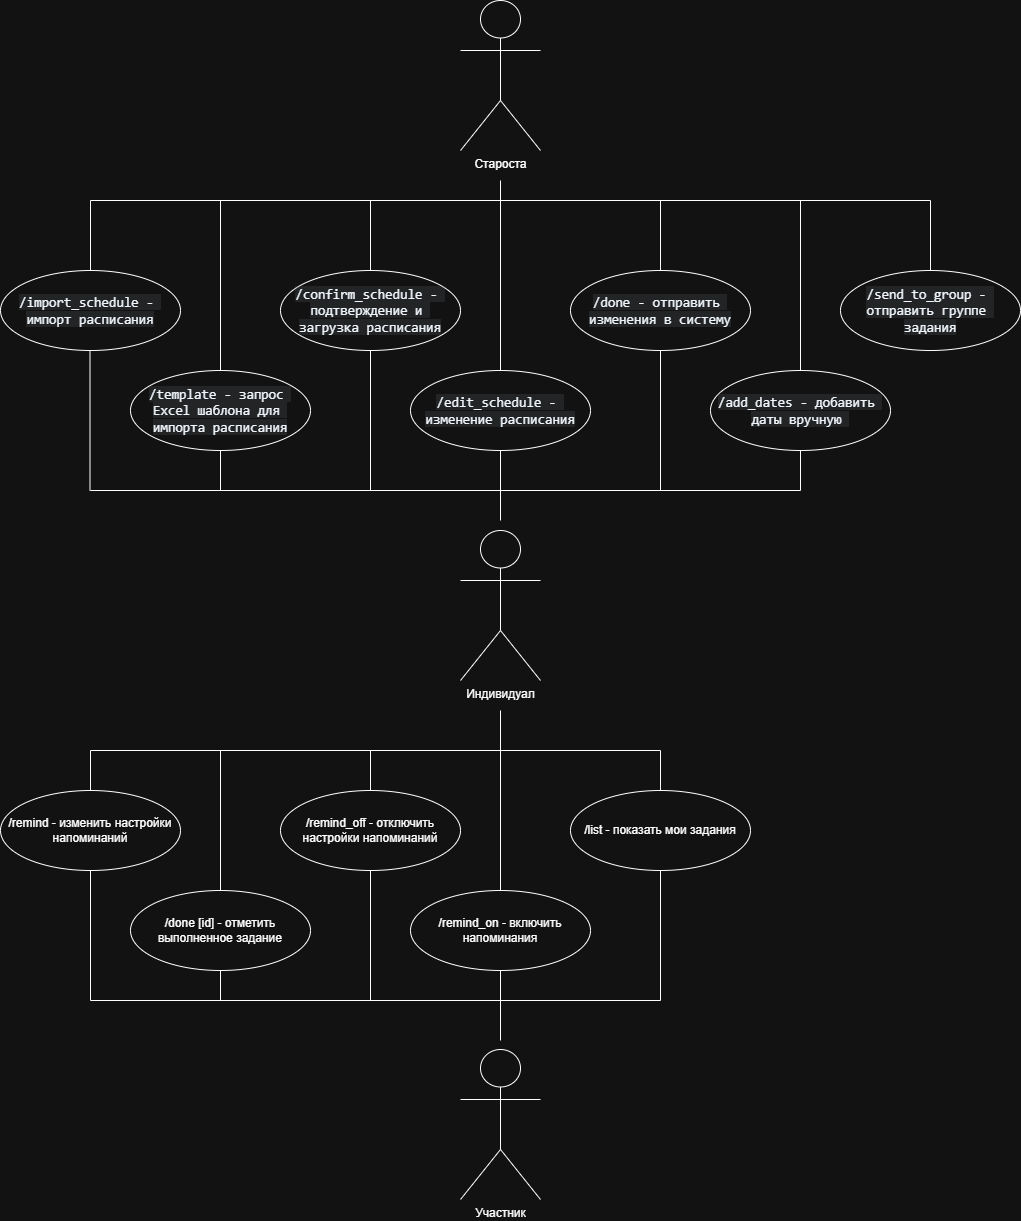

The diagram above was exported from draw.io. Its source (the exported page's mxGraphModel, read from the mxfile embedded in the PNG):
<mxGraphModel dx="1281" dy="1891" grid="1" gridSize="10" guides="1" tooltips="1" connect="1" arrows="1" fold="1" page="1" pageScale="1" pageWidth="827" pageHeight="1169" math="0" shadow="0">
  <root>
    <mxCell id="0" />
    <mxCell id="1" parent="0" />
    <mxCell id="AmTRiZMQQaIfcqkiC90V-1" parent="1" style="shape=umlActor;verticalLabelPosition=bottom;verticalAlign=top;html=1;movable=1;resizable=1;rotatable=1;deletable=1;editable=1;locked=0;connectable=1;" value="Староста&lt;div&gt;&lt;br&gt;&lt;/div&gt;" vertex="1">
      <mxGeometry height="150" width="80" x="490" y="-30" as="geometry" />
    </mxCell>
    <mxCell id="AmTRiZMQQaIfcqkiC90V-2" parent="1" style="shape=umlActor;verticalLabelPosition=bottom;verticalAlign=top;html=1;movable=0;resizable=0;rotatable=0;deletable=0;editable=0;locked=1;connectable=0;" value="Индивидуал" vertex="1">
      <mxGeometry height="150" width="80" x="490" y="500" as="geometry" />
    </mxCell>
    <mxCell id="esbvAxRJSCj8qsRnZAV7-5" parent="1" style="shape=umlActor;verticalLabelPosition=bottom;verticalAlign=top;html=1;outlineConnect=0;movable=1;resizable=1;rotatable=1;deletable=1;editable=1;locked=0;connectable=1;" value="Участник" vertex="1">
      <mxGeometry height="150" width="80" x="490" y="1019" as="geometry" />
    </mxCell>
    <mxCell id="esbvAxRJSCj8qsRnZAV7-8" parent="1" style="ellipse;whiteSpace=wrap;html=1;movable=0;resizable=0;rotatable=0;deletable=0;editable=0;locked=1;connectable=0;" value="&lt;span style=&quot;color: rgb(240, 246, 252); font-family: &amp;quot;Monaspace Neon&amp;quot;, ui-monospace, SFMono-Regular, &amp;quot;SF Mono&amp;quot;, Menlo, Consolas, &amp;quot;Liberation Mono&amp;quot;, monospace; font-size: 13.6px; text-align: start; white-space-collapse: break-spaces; background-color: rgba(101, 108, 118, 0.2);&quot;&gt;/import_schedule - импорт расписания&lt;/span&gt;" vertex="1">
      <mxGeometry height="80" width="180" x="30" y="240" as="geometry" />
    </mxCell>
    <mxCell id="esbvAxRJSCj8qsRnZAV7-9" parent="1" style="ellipse;whiteSpace=wrap;html=1;movable=0;resizable=0;rotatable=0;deletable=0;editable=0;locked=1;connectable=0;" value="&lt;span style=&quot;color: rgb(240, 246, 252); font-family: &amp;quot;Monaspace Neon&amp;quot;, ui-monospace, SFMono-Regular, &amp;quot;SF Mono&amp;quot;, Menlo, Consolas, &amp;quot;Liberation Mono&amp;quot;, monospace; font-size: 13.6px; text-align: start; white-space-collapse: break-spaces; background-color: rgba(101, 108, 118, 0.2);&quot;&gt;/template - запрос Excel шаблона для импорта расписания&lt;/span&gt;" vertex="1">
      <mxGeometry height="80" width="180" x="160" y="340" as="geometry" />
    </mxCell>
    <mxCell id="esbvAxRJSCj8qsRnZAV7-10" parent="1" style="ellipse;whiteSpace=wrap;html=1;movable=0;resizable=0;rotatable=0;deletable=0;editable=0;locked=1;connectable=0;" value="&lt;span style=&quot;color: rgb(240, 246, 252); font-family: &amp;quot;Monaspace Neon&amp;quot;, ui-monospace, SFMono-Regular, &amp;quot;SF Mono&amp;quot;, Menlo, Consolas, &amp;quot;Liberation Mono&amp;quot;, monospace; font-size: 13.6px; text-align: start; white-space-collapse: break-spaces; background-color: rgba(101, 108, 118, 0.2);&quot;&gt;/confirm_schedule - подтверждение и загрузка расписания&lt;/span&gt;" vertex="1">
      <mxGeometry height="80" width="180" x="310" y="240" as="geometry" />
    </mxCell>
    <mxCell id="esbvAxRJSCj8qsRnZAV7-12" parent="1" style="ellipse;whiteSpace=wrap;html=1;movable=0;resizable=0;rotatable=0;deletable=0;editable=0;locked=1;connectable=0;" value="&lt;span style=&quot;color: rgb(240, 246, 252); font-family: &amp;quot;Monaspace Neon&amp;quot;, ui-monospace, SFMono-Regular, &amp;quot;SF Mono&amp;quot;, Menlo, Consolas, &amp;quot;Liberation Mono&amp;quot;, monospace; font-size: 13.6px; text-align: start; white-space-collapse: break-spaces; background-color: rgba(101, 108, 118, 0.2);&quot;&gt;/edit_schedule - изменение расписания&lt;/span&gt;" vertex="1">
      <mxGeometry height="80" width="180" x="440" y="340" as="geometry" />
    </mxCell>
    <mxCell id="esbvAxRJSCj8qsRnZAV7-14" parent="1" style="ellipse;whiteSpace=wrap;html=1;movable=0;resizable=0;rotatable=0;deletable=0;editable=0;locked=1;connectable=0;" value="&lt;span style=&quot;color: rgb(240, 246, 252); font-family: &amp;quot;Monaspace Neon&amp;quot;, ui-monospace, SFMono-Regular, &amp;quot;SF Mono&amp;quot;, Menlo, Consolas, &amp;quot;Liberation Mono&amp;quot;, monospace; font-size: 13.6px; text-align: start; white-space-collapse: break-spaces; background-color: rgba(101, 108, 118, 0.2);&quot;&gt;/add_dates - добавить даты вручную &lt;/span&gt;" vertex="1">
      <mxGeometry height="80" width="180" x="740" y="340" as="geometry" />
    </mxCell>
    <mxCell id="esbvAxRJSCj8qsRnZAV7-15" parent="1" style="ellipse;whiteSpace=wrap;html=1;movable=0;resizable=0;rotatable=0;deletable=0;editable=0;locked=1;connectable=0;" value="&lt;span style=&quot;color: rgb(240, 246, 252); font-family: &amp;quot;Monaspace Neon&amp;quot;, ui-monospace, SFMono-Regular, &amp;quot;SF Mono&amp;quot;, Menlo, Consolas, &amp;quot;Liberation Mono&amp;quot;, monospace; font-size: 13.6px; text-align: start; white-space-collapse: break-spaces; background-color: rgba(101, 108, 118, 0.2);&quot;&gt;/send_to_group - отправить группе задания&lt;/span&gt;" vertex="1">
      <mxGeometry height="80" width="180" x="870" y="240" as="geometry" />
    </mxCell>
    <mxCell id="esbvAxRJSCj8qsRnZAV7-16" parent="1" style="ellipse;whiteSpace=wrap;html=1;movable=1;resizable=1;rotatable=1;deletable=1;editable=1;locked=0;connectable=1;" value="/done [id] - отметить выполненное задание" vertex="1">
      <mxGeometry height="80" width="180" x="160" y="860" as="geometry" />
    </mxCell>
    <mxCell id="esbvAxRJSCj8qsRnZAV7-21" parent="1" style="ellipse;whiteSpace=wrap;html=1;movable=1;resizable=1;rotatable=1;deletable=1;editable=1;locked=0;connectable=1;" value="/list - показать мои задания" vertex="1">
      <mxGeometry height="80" width="180" x="600" y="760" as="geometry" />
    </mxCell>
    <mxCell id="esbvAxRJSCj8qsRnZAV7-20" parent="1" style="ellipse;whiteSpace=wrap;html=1;movable=1;resizable=1;rotatable=1;deletable=1;editable=1;locked=0;connectable=1;" value="/remind_on - включить напоминания" vertex="1">
      <mxGeometry height="80" width="180" x="440" y="860" as="geometry" />
    </mxCell>
    <mxCell id="esbvAxRJSCj8qsRnZAV7-22" parent="1" style="ellipse;whiteSpace=wrap;html=1;movable=1;resizable=1;rotatable=1;deletable=1;editable=1;locked=0;connectable=1;" value="/remind_off - отключить настройки напоминаний " vertex="1">
      <mxGeometry height="80" width="180" x="310" y="760" as="geometry" />
    </mxCell>
    <mxCell id="esbvAxRJSCj8qsRnZAV7-23" parent="1" style="ellipse;whiteSpace=wrap;html=1;movable=1;resizable=1;rotatable=1;deletable=1;editable=1;locked=0;connectable=1;" value="/remind - изменить настройки напоминаний " vertex="1">
      <mxGeometry height="80" width="180" x="30" y="760" as="geometry" />
    </mxCell>
    <mxCell id="esbvAxRJSCj8qsRnZAV7-25" parent="1" style="ellipse;whiteSpace=wrap;html=1;movable=0;resizable=0;rotatable=0;deletable=0;editable=0;locked=1;connectable=0;" value="&lt;span style=&quot;color: rgb(240, 246, 252); font-family: &amp;quot;Monaspace Neon&amp;quot;, ui-monospace, SFMono-Regular, &amp;quot;SF Mono&amp;quot;, Menlo, Consolas, &amp;quot;Liberation Mono&amp;quot;, monospace; font-size: 13.6px; text-align: start; white-space-collapse: break-spaces; background-color: rgba(101, 108, 118, 0.2);&quot;&gt;/done - отправить изменения в систему&lt;/span&gt;" vertex="1">
      <mxGeometry height="80" width="180" x="600" y="240" as="geometry" />
    </mxCell>
    <mxCell id="esbvAxRJSCj8qsRnZAV7-53" edge="1" parent="1" style="endArrow=none;html=1;rounded=0;fontFamily=Helvetica;fontSize=12;fontColor=default;resizable=0;" value="">
      <mxGeometry height="50" relative="1" width="50" as="geometry">
        <mxPoint x="120" y="170" as="sourcePoint" />
        <mxPoint x="530" y="170" as="targetPoint" />
      </mxGeometry>
    </mxCell>
    <mxCell id="esbvAxRJSCj8qsRnZAV7-54" edge="1" parent="1" style="endArrow=none;html=1;rounded=0;fontFamily=Helvetica;fontSize=12;fontColor=default;resizable=0;" value="">
      <mxGeometry height="50" relative="1" width="50" as="geometry">
        <mxPoint x="120" y="240" as="sourcePoint" />
        <mxPoint x="120" y="170" as="targetPoint" />
      </mxGeometry>
    </mxCell>
    <mxCell id="esbvAxRJSCj8qsRnZAV7-55" edge="1" parent="1" style="endArrow=none;html=1;rounded=0;fontFamily=Helvetica;fontSize=12;fontColor=default;resizable=0;" value="">
      <mxGeometry height="50" relative="1" width="50" as="geometry">
        <mxPoint x="250" y="170" as="sourcePoint" />
        <mxPoint x="250" y="340" as="targetPoint" />
      </mxGeometry>
    </mxCell>
    <mxCell id="esbvAxRJSCj8qsRnZAV7-57" edge="1" parent="1" style="endArrow=none;html=1;rounded=0;fontFamily=Helvetica;fontSize=12;fontColor=default;resizable=0;entryX=0.5;entryY=0;entryDx=0;entryDy=0;" target="esbvAxRJSCj8qsRnZAV7-10" value="">
      <mxGeometry height="50" relative="1" width="50" as="geometry">
        <mxPoint x="400" y="170" as="sourcePoint" />
        <mxPoint x="680" y="360" as="targetPoint" />
      </mxGeometry>
    </mxCell>
    <mxCell id="esbvAxRJSCj8qsRnZAV7-58" edge="1" parent="1" style="endArrow=none;html=1;rounded=0;fontFamily=Helvetica;fontSize=12;fontColor=default;resizable=0;" value="">
      <mxGeometry height="50" relative="1" width="50" as="geometry">
        <mxPoint x="960" y="170" as="sourcePoint" />
        <mxPoint x="530" y="170" as="targetPoint" />
      </mxGeometry>
    </mxCell>
    <mxCell id="esbvAxRJSCj8qsRnZAV7-59" edge="1" parent="1" style="endArrow=none;html=1;rounded=0;fontFamily=Helvetica;fontSize=12;fontColor=default;resizable=0;" value="">
      <mxGeometry height="50" relative="1" width="50" as="geometry">
        <mxPoint x="960" y="170" as="sourcePoint" />
        <mxPoint x="960" y="240" as="targetPoint" />
      </mxGeometry>
    </mxCell>
    <mxCell id="esbvAxRJSCj8qsRnZAV7-60" edge="1" parent="1" style="endArrow=none;html=1;rounded=0;fontFamily=Helvetica;fontSize=12;fontColor=default;resizable=0;" value="">
      <mxGeometry height="50" relative="1" width="50" as="geometry">
        <mxPoint x="830" y="170" as="sourcePoint" />
        <mxPoint x="830" y="340" as="targetPoint" />
      </mxGeometry>
    </mxCell>
    <mxCell id="esbvAxRJSCj8qsRnZAV7-61" edge="1" parent="1" style="endArrow=none;html=1;rounded=0;fontFamily=Helvetica;fontSize=12;fontColor=default;resizable=0;" value="">
      <mxGeometry height="50" relative="1" width="50" as="geometry">
        <mxPoint x="690" y="170" as="sourcePoint" />
        <mxPoint x="690" y="240" as="targetPoint" />
      </mxGeometry>
    </mxCell>
    <mxCell id="esbvAxRJSCj8qsRnZAV7-62" edge="1" parent="1" style="endArrow=none;html=1;rounded=0;fontFamily=Helvetica;fontSize=12;fontColor=default;resizable=0;" value="">
      <mxGeometry height="50" relative="1" width="50" as="geometry">
        <mxPoint x="530" y="150" as="sourcePoint" />
        <mxPoint x="530" y="340" as="targetPoint" />
      </mxGeometry>
    </mxCell>
    <mxCell id="esbvAxRJSCj8qsRnZAV7-63" edge="1" parent="1" style="endArrow=none;html=1;rounded=0;fontFamily=Helvetica;fontSize=12;fontColor=default;resizable=0;" value="">
      <mxGeometry height="50" relative="1" width="50" as="geometry">
        <mxPoint x="530" y="490" as="sourcePoint" />
        <mxPoint x="530" y="460" as="targetPoint" />
      </mxGeometry>
    </mxCell>
    <mxCell id="esbvAxRJSCj8qsRnZAV7-64" edge="1" parent="1" style="endArrow=none;html=1;rounded=0;fontFamily=Helvetica;fontSize=12;fontColor=default;resizable=0;" value="">
      <mxGeometry height="50" relative="1" width="50" as="geometry">
        <mxPoint x="120" y="460" as="sourcePoint" />
        <mxPoint x="830" y="460" as="targetPoint" />
      </mxGeometry>
    </mxCell>
    <mxCell id="esbvAxRJSCj8qsRnZAV7-65" edge="1" parent="1" style="endArrow=none;html=1;rounded=0;fontFamily=Helvetica;fontSize=12;fontColor=default;resizable=0;" value="">
      <mxGeometry height="50" relative="1" width="50" as="geometry">
        <mxPoint x="119.5" y="460" as="sourcePoint" />
        <mxPoint x="119.5" y="320" as="targetPoint" />
      </mxGeometry>
    </mxCell>
    <mxCell id="esbvAxRJSCj8qsRnZAV7-66" edge="1" parent="1" style="endArrow=none;html=1;rounded=0;fontFamily=Helvetica;fontSize=12;fontColor=default;resizable=0;" value="">
      <mxGeometry height="50" relative="1" width="50" as="geometry">
        <mxPoint x="830" y="460" as="sourcePoint" />
        <mxPoint x="830" y="420" as="targetPoint" />
      </mxGeometry>
    </mxCell>
    <mxCell id="esbvAxRJSCj8qsRnZAV7-67" edge="1" parent="1" style="endArrow=none;html=1;rounded=0;fontFamily=Helvetica;fontSize=12;fontColor=default;resizable=0;" value="">
      <mxGeometry height="50" relative="1" width="50" as="geometry">
        <mxPoint x="690" y="460" as="sourcePoint" />
        <mxPoint x="690" y="320" as="targetPoint" />
      </mxGeometry>
    </mxCell>
    <mxCell id="esbvAxRJSCj8qsRnZAV7-68" edge="1" parent="1" style="endArrow=none;html=1;rounded=0;fontFamily=Helvetica;fontSize=12;fontColor=default;resizable=0;" value="">
      <mxGeometry height="50" relative="1" width="50" as="geometry">
        <mxPoint x="530" y="460" as="sourcePoint" />
        <mxPoint x="530" y="420" as="targetPoint" />
      </mxGeometry>
    </mxCell>
    <mxCell id="esbvAxRJSCj8qsRnZAV7-69" edge="1" parent="1" style="endArrow=none;html=1;rounded=0;fontFamily=Helvetica;fontSize=12;fontColor=default;resizable=0;" value="">
      <mxGeometry height="50" relative="1" width="50" as="geometry">
        <mxPoint x="250" y="460" as="sourcePoint" />
        <mxPoint x="250" y="420" as="targetPoint" />
      </mxGeometry>
    </mxCell>
    <mxCell id="esbvAxRJSCj8qsRnZAV7-70" edge="1" parent="1" style="endArrow=none;html=1;rounded=0;fontFamily=Helvetica;fontSize=12;fontColor=default;resizable=0;entryX=0.5;entryY=1;entryDx=0;entryDy=0;" target="esbvAxRJSCj8qsRnZAV7-10" value="">
      <mxGeometry height="50" relative="1" width="50" as="geometry">
        <mxPoint x="400" y="460" as="sourcePoint" />
        <mxPoint x="680" y="460" as="targetPoint" />
      </mxGeometry>
    </mxCell>
    <mxCell id="esbvAxRJSCj8qsRnZAV7-71" edge="1" parent="1" style="endArrow=none;html=1;rounded=0;fontFamily=Helvetica;fontSize=12;fontColor=default;resizable=0;" value="">
      <mxGeometry height="50" relative="1" width="50" as="geometry">
        <mxPoint x="530" y="680" as="sourcePoint" />
        <mxPoint x="530" y="720" as="targetPoint" />
      </mxGeometry>
    </mxCell>
    <mxCell id="esbvAxRJSCj8qsRnZAV7-72" edge="1" parent="1" style="endArrow=none;html=1;rounded=0;fontFamily=Helvetica;fontSize=12;fontColor=default;resizable=0;" value="">
      <mxGeometry height="50" relative="1" width="50" as="geometry">
        <mxPoint x="120" y="720" as="sourcePoint" />
        <mxPoint x="690" y="720" as="targetPoint" />
      </mxGeometry>
    </mxCell>
    <mxCell id="esbvAxRJSCj8qsRnZAV7-74" edge="1" parent="1" style="endArrow=none;html=1;rounded=0;fontFamily=Helvetica;fontSize=12;fontColor=default;resizable=0;" value="">
      <mxGeometry height="50" relative="1" width="50" as="geometry">
        <mxPoint x="530" y="1010" as="sourcePoint" />
        <mxPoint x="530" y="970" as="targetPoint" />
      </mxGeometry>
    </mxCell>
    <mxCell id="esbvAxRJSCj8qsRnZAV7-75" edge="1" parent="1" style="endArrow=none;html=1;rounded=0;fontFamily=Helvetica;fontSize=12;fontColor=default;resizable=0;" value="">
      <mxGeometry height="50" relative="1" width="50" as="geometry">
        <mxPoint x="120" y="970" as="sourcePoint" />
        <mxPoint x="690" y="970" as="targetPoint" />
      </mxGeometry>
    </mxCell>
    <mxCell id="esbvAxRJSCj8qsRnZAV7-76" edge="1" parent="1" source="esbvAxRJSCj8qsRnZAV7-21" style="endArrow=none;html=1;rounded=0;fontFamily=Helvetica;fontSize=12;fontColor=default;resizable=0;" value="">
      <mxGeometry height="50" relative="1" width="50" as="geometry">
        <mxPoint x="630" y="910" as="sourcePoint" />
        <mxPoint x="690" y="720" as="targetPoint" />
      </mxGeometry>
    </mxCell>
    <mxCell id="esbvAxRJSCj8qsRnZAV7-77" edge="1" parent="1" source="esbvAxRJSCj8qsRnZAV7-20" style="endArrow=none;html=1;rounded=0;fontFamily=Helvetica;fontSize=12;fontColor=default;resizable=0;exitX=0.5;exitY=0;exitDx=0;exitDy=0;" value="">
      <mxGeometry height="50" relative="1" width="50" as="geometry">
        <mxPoint x="630" y="910" as="sourcePoint" />
        <mxPoint x="530" y="720" as="targetPoint" />
      </mxGeometry>
    </mxCell>
    <mxCell id="esbvAxRJSCj8qsRnZAV7-78" edge="1" parent="1" source="esbvAxRJSCj8qsRnZAV7-20" style="endArrow=none;html=1;rounded=0;fontFamily=Helvetica;fontSize=12;fontColor=default;resizable=0;exitX=0.5;exitY=1;exitDx=0;exitDy=0;" value="">
      <mxGeometry height="50" relative="1" width="50" as="geometry">
        <mxPoint x="630" y="910" as="sourcePoint" />
        <mxPoint x="530" y="970" as="targetPoint" />
      </mxGeometry>
    </mxCell>
    <mxCell id="esbvAxRJSCj8qsRnZAV7-79" edge="1" parent="1" style="endArrow=none;html=1;rounded=0;fontFamily=Helvetica;fontSize=12;fontColor=default;resizable=0;entryX=0.5;entryY=1;entryDx=0;entryDy=0;" target="esbvAxRJSCj8qsRnZAV7-21" value="">
      <mxGeometry height="50" relative="1" width="50" as="geometry">
        <mxPoint x="690" y="970" as="sourcePoint" />
        <mxPoint x="680" y="860" as="targetPoint" />
      </mxGeometry>
    </mxCell>
    <mxCell id="esbvAxRJSCj8qsRnZAV7-80" edge="1" parent="1" source="esbvAxRJSCj8qsRnZAV7-22" style="endArrow=none;html=1;rounded=0;fontFamily=Helvetica;fontSize=12;fontColor=default;resizable=0;exitX=0.5;exitY=1;exitDx=0;exitDy=0;" value="">
      <mxGeometry height="50" relative="1" width="50" as="geometry">
        <mxPoint x="630" y="910" as="sourcePoint" />
        <mxPoint x="400" y="970" as="targetPoint" />
      </mxGeometry>
    </mxCell>
    <mxCell id="esbvAxRJSCj8qsRnZAV7-81" edge="1" parent="1" source="esbvAxRJSCj8qsRnZAV7-16" style="endArrow=none;html=1;rounded=0;fontFamily=Helvetica;fontSize=12;fontColor=default;resizable=0;exitX=0.5;exitY=1;exitDx=0;exitDy=0;" value="">
      <mxGeometry height="50" relative="1" width="50" as="geometry">
        <mxPoint x="630" y="910" as="sourcePoint" />
        <mxPoint x="250" y="970" as="targetPoint" />
      </mxGeometry>
    </mxCell>
    <mxCell id="esbvAxRJSCj8qsRnZAV7-82" edge="1" parent="1" source="esbvAxRJSCj8qsRnZAV7-23" style="endArrow=none;html=1;rounded=0;fontFamily=Helvetica;fontSize=12;fontColor=default;resizable=0;exitX=0.5;exitY=1;exitDx=0;exitDy=0;" value="">
      <mxGeometry height="50" relative="1" width="50" as="geometry">
        <mxPoint x="630" y="910" as="sourcePoint" />
        <mxPoint x="120" y="970" as="targetPoint" />
      </mxGeometry>
    </mxCell>
    <mxCell id="esbvAxRJSCj8qsRnZAV7-83" edge="1" parent="1" style="endArrow=none;html=1;rounded=0;fontFamily=Helvetica;fontSize=12;fontColor=default;resizable=0;entryX=0.5;entryY=0;entryDx=0;entryDy=0;" target="esbvAxRJSCj8qsRnZAV7-16" value="">
      <mxGeometry height="50" relative="1" width="50" as="geometry">
        <mxPoint x="250" y="720" as="sourcePoint" />
        <mxPoint x="680" y="860" as="targetPoint" />
      </mxGeometry>
    </mxCell>
    <mxCell id="esbvAxRJSCj8qsRnZAV7-84" edge="1" parent="1" style="endArrow=none;html=1;rounded=0;fontFamily=Helvetica;fontSize=12;fontColor=default;resizable=0;" target="esbvAxRJSCj8qsRnZAV7-23" value="">
      <mxGeometry height="50" relative="1" width="50" as="geometry">
        <mxPoint x="120" y="720" as="sourcePoint" />
        <mxPoint x="680" y="860" as="targetPoint" />
      </mxGeometry>
    </mxCell>
    <mxCell id="esbvAxRJSCj8qsRnZAV7-85" edge="1" parent="1" style="endArrow=none;html=1;rounded=0;fontFamily=Helvetica;fontSize=12;fontColor=default;resizable=0;entryX=0.5;entryY=0;entryDx=0;entryDy=0;" target="esbvAxRJSCj8qsRnZAV7-22" value="">
      <mxGeometry height="50" relative="1" width="50" as="geometry">
        <mxPoint x="400" y="720" as="sourcePoint" />
        <mxPoint x="680" y="860" as="targetPoint" />
      </mxGeometry>
    </mxCell>
  </root>
</mxGraphModel>